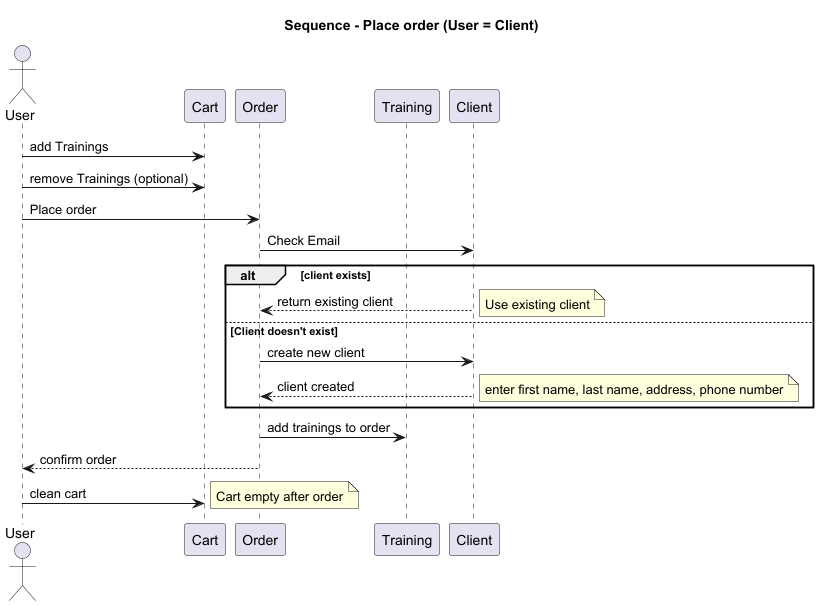

The diagram above was rendered by PlantUML. Its source (embedded in the PNG):
@startuml
title Sequence - Place order (User = Client)

actor User
participant "Cart" as Cart
participant "Order" as Order
participant "Training" as Training
participant "Client" as ClientDB

' User add/remove trainings
User -> Cart : add Trainings
User -> Cart : remove Trainings (optional)

' User Place order
User -> Order : Place order

' Check if the email exists
Order -> ClientDB : Check Email
alt client exists
    ClientDB --> Order : return existing client
    note right
        Use existing client
    end note
else Client doesn't exist
    Order -> ClientDB : create new client
    ClientDB --> Order : client created
    note right
        enter first name, last name, address, phone number
    end note
end

' Associate trainings to orders
Order -> Training : add trainings to order
Order --> User : confirm order

' Clean the cart
User -> Cart : clean cart
note right
    Cart empty after order
end note

@enduml